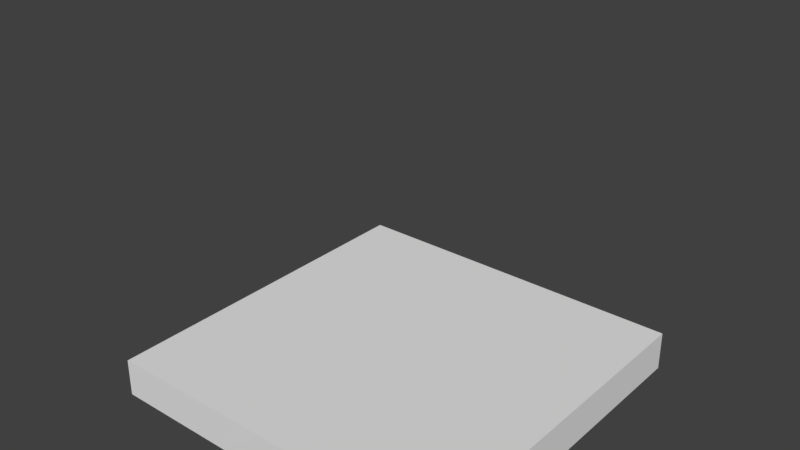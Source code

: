 # Source: boxloader_pallet1.blend  (saved by Blender 2.78.0; exported with 4.5.12 LTS)
import bpy
from mathutils import Matrix  # noqa: F401  (used for matrix-valued properties, if any)

bpy.ops.wm.read_factory_settings(use_empty=True)
scene = bpy.context.scene
scene.name = 'Scene'

# ---- collections
col_collection_1 = bpy.data.collections.new('Collection 1'); scene.collection.children.link(col_collection_1)
col_collection_1.hide_render = True
col_collection_1.hide_viewport = True
col_collection_2 = bpy.data.collections.new('Collection 2'); scene.collection.children.link(col_collection_2)
col_collection_2.hide_render = True
col_collection_2.hide_viewport = True
col_collection_3 = bpy.data.collections.new('Collection 3'); scene.collection.children.link(col_collection_3)
col_collection_4 = bpy.data.collections.new('Collection 4'); scene.collection.children.link(col_collection_4)
col_collection_4.hide_render = True
col_collection_4.hide_viewport = True
col_collection_5 = bpy.data.collections.new('Collection 5'); scene.collection.children.link(col_collection_5)
col_collection_5.hide_render = True
col_collection_5.hide_viewport = True
col_collection_6 = bpy.data.collections.new('Collection 6'); scene.collection.children.link(col_collection_6)
col_collection_6.hide_render = True
col_collection_6.hide_viewport = True
col_collection_7 = bpy.data.collections.new('Collection 7'); scene.collection.children.link(col_collection_7)
col_collection_7.hide_render = True
col_collection_7.hide_viewport = True

# ---- materials (node trees are filled in below, after node groups)
mat_material_001 = bpy.data.materials.new('Material.001')
mat_material_001.alpha_threshold = 0.0
mat_material_001.use_transparent_shadow = False
mat_material_001.roughness = 0.5
mat_material_003 = bpy.data.materials.new('Material.003')
mat_material_003.alpha_threshold = 0.0
mat_material_003.use_transparent_shadow = False
mat_material_003.roughness = 0.5
mat_material_000 = bpy.data.materials.new('Material.000')
mat_material_000.alpha_threshold = 0.0
mat_material_000.use_transparent_shadow = False
mat_material_000.roughness = 0.5

# ---- material node trees

# ---- world
world_world = bpy.data.worlds.new('World'); scene.world = world_world
world_world.color = (0.05088, 0.05088, 0.05088)
world_world.use_sun_shadow = False
world_world.sun_shadow_jitter_overblur = 0.0
world_world.cycles.sampling_method = 'MANUAL'

# ---- meshes
me_cube_002 = bpy.data.meshes.new('Cube.002')
me_cube_002.from_pydata([(-0.607, -0.6056, 0.1394), (-0.607, -0.4991, 0.1394), (0.607, -0.4991, 0.1394), (0.607, -0.6056, 0.1394), (-0.607, -0.6056, 0.1206), (-0.607, -0.4991, 0.1206), (0.607, -0.4991, 0.1206), (0.607, -0.6056, 0.1206), (0.607, -0.6056, 0.0006136), (0.607, -0.4991, 0.0006136), (-0.607, -0.4991, 0.0006136), (-0.607, -0.6056, 0.0006136), (0.607, -0.6056, 0.01938), (0.607, -0.4991, 0.01938), (-0.607, -0.4991, 0.01938), (-0.607, -0.6056, 0.01938), (-0.607, -0.4472, 0.1394), (-0.607, -0.3407, 0.1394), (0.607, -0.3407, 0.1394), (0.607, -0.4472, 0.1394), (-0.607, -0.4472, 0.1206), (-0.607, -0.3407, 0.1206), (0.607, -0.3407, 0.1206), (0.607, -0.4472, 0.1206), (-0.607, -0.2888, 0.1394), (-0.607, -0.1823, 0.1394), (0.607, -0.1823, 0.1394), (0.607, -0.2888, 0.1394), (-0.607, -0.2888, 0.1206), (-0.607, -0.1823, 0.1206), (0.607, -0.1823, 0.1206), (0.607, -0.2888, 0.1206), (-0.607, -0.1304, 0.1394), (-0.607, -0.02388, 0.1394), (0.607, -0.02388, 0.1394), (0.607, -0.1304, 0.1394), (-0.607, -0.1304, 0.1206), (-0.607, -0.02388, 0.1206), (0.607, -0.02388, 0.1206), (0.607, -0.1304, 0.1206), (-0.607, 0.02804, 0.1394), (-0.607, 0.1345, 0.1394), (0.607, 0.1345, 0.1394), (0.607, 0.02804, 0.1394), (-0.607, 0.02804, 0.1206), (-0.607, 0.1345, 0.1206), (0.607, 0.1345, 0.1206), (0.607, 0.02804, 0.1206), (-0.607, 0.1865, 0.1394), (-0.607, 0.2929, 0.1394), (0.607, 0.2929, 0.1394), (0.607, 0.1865, 0.1394), (-0.607, 0.1865, 0.1206), (-0.607, 0.2929, 0.1206), (0.607, 0.2929, 0.1206), (0.607, 0.1865, 0.1206), (-0.607, 0.3449, 0.1394), (-0.607, 0.4514, 0.1394), (0.607, 0.4514, 0.1394), (0.607, 0.3449, 0.1394), (-0.607, 0.3449, 0.1206), (-0.607, 0.4514, 0.1206), (0.607, 0.4514, 0.1206), (0.607, 0.3449, 0.1206), (-0.607, 0.5013, 0.1394), (-0.607, 0.6078, 0.1394), (0.607, 0.6078, 0.1394), (0.607, 0.5013, 0.1394), (-0.607, 0.5013, 0.1206), (-0.607, 0.6078, 0.1206), (0.607, 0.6078, 0.1206), (0.607, 0.5013, 0.1206), (-0.607, 0.5013, 0.01938), (-0.607, 0.6078, 0.01938), (0.607, 0.6078, 0.01938), (0.607, 0.5013, 0.01938), (-0.607, 0.5013, 0.0006136), (-0.607, 0.6078, 0.0006136), (0.607, 0.6078, 0.0006136), (0.607, 0.5013, 0.0006136), (-0.607, -0.05413, 0.01938), (-0.607, 0.05236, 0.01938), (0.607, 0.05236, 0.01938), (0.607, -0.05413, 0.01938), (-0.607, -0.05413, 0.0006136), (-0.607, 0.05236, 0.0006136), (0.607, 0.05236, 0.0006136), (0.607, -0.05413, 0.0006136), (-0.566, -0.6078, 0.01938), (-0.566, -0.6078, 0.1206), (-0.566, 0.6061, 0.1206), (-0.566, 0.6061, 0.01938), (-0.607, -0.6078, 0.01938), (-0.607, -0.6078, 0.1206), (-0.607, 0.6061, 0.1206), (-0.607, 0.6061, 0.01938), (0.566, 0.6061, 0.01938), (0.566, 0.6061, 0.1206), (0.566, -0.6078, 0.1206), (0.566, -0.6078, 0.01938), (0.607, 0.6061, 0.01938), (0.607, 0.6061, 0.1206), (0.607, -0.6078, 0.1206), (0.607, -0.6078, 0.01938), (-0.02039, 0.6061, 0.01938), (-0.02039, 0.6061, 0.1206), (-0.02039, -0.6078, 0.1206), (-0.02039, -0.6078, 0.01938), (0.02061, 0.6061, 0.01938), (0.02061, 0.6061, 0.1206), (0.02061, -0.6078, 0.1206), (0.02061, -0.6078, 0.01938)], [], [(4, 0, 1, 5), (5, 1, 2, 6), (6, 2, 3, 7), (7, 3, 0, 4), (0, 3, 2, 1), (7, 4, 5, 6), (15, 12, 13, 14), (9, 13, 12, 8), (10, 14, 13, 9), (8, 11, 10, 9), (8, 12, 15, 11), (11, 15, 14, 10), (20, 16, 17, 21), (21, 17, 18, 22), (22, 18, 19, 23), (23, 19, 16, 20), (16, 19, 18, 17), (23, 20, 21, 22), (28, 24, 25, 29), (29, 25, 26, 30), (30, 26, 27, 31), (31, 27, 24, 28), (24, 27, 26, 25), (31, 28, 29, 30), (36, 32, 33, 37), (37, 33, 34, 38), (38, 34, 35, 39), (39, 35, 32, 36), (32, 35, 34, 33), (39, 36, 37, 38), (44, 40, 41, 45), (45, 41, 42, 46), (46, 42, 43, 47), (47, 43, 40, 44), (40, 43, 42, 41), (47, 44, 45, 46), (52, 48, 49, 53), (53, 49, 50, 54), (54, 50, 51, 55), (55, 51, 48, 52), (48, 51, 50, 49), (55, 52, 53, 54), (60, 56, 57, 61), (61, 57, 58, 62), (62, 58, 59, 63), (63, 59, 56, 60), (56, 59, 58, 57), (63, 60, 61, 62), (68, 64, 65, 69), (69, 65, 66, 70), (70, 66, 67, 71), (71, 67, 64, 68), (64, 67, 66, 65), (71, 68, 69, 70), (76, 72, 73, 77), (77, 73, 74, 78), (78, 74, 75, 79), (79, 75, 72, 76), (72, 75, 74, 73), (79, 76, 77, 78), (84, 80, 81, 85), (85, 81, 82, 86), (86, 82, 83, 87), (87, 83, 80, 84), (80, 83, 82, 81), (87, 84, 85, 86), (92, 88, 89, 93), (93, 89, 90, 94), (94, 90, 91, 95), (95, 91, 88, 92), (88, 91, 90, 89), (95, 92, 93, 94), (103, 100, 101, 102), (97, 101, 100, 96), (98, 102, 101, 97), (96, 99, 98, 97), (96, 100, 103, 99), (99, 103, 102, 98), (111, 108, 109, 110), (105, 109, 108, 104), (106, 110, 109, 105), (104, 107, 106, 105), (104, 108, 111, 107), (107, 111, 110, 106)])
_uv = me_cube_002.uv_layers.new(name='UVMap')
_uv.uv.foreach_set('vector', [0.6389, 0.4518, 0.6389, 0.426, 0.785, 0.426, 0.785, 0.4518, 0.5, 0.5644, 0.5, 0.5387, 2.165, 0.5387, 2.165, 0.5644, 0.6389, 0.4776, 0.6389, 0.4518, 0.785, 0.4518, 0.785, 0.4776, 0.5, 0.7707, 0.5, 0.7449, 2.165, 0.7449, 2.165, 0.7707, -1.165, -1.053, 0.5, -1.053, 0.5, -0.9065, -1.165, -0.9065, 0.5, -0.3213, -1.165, -0.3213, -1.165, -0.4676, 0.5, -0.4676, -1.165, -0.9065, 0.5, -0.9065, 0.5, -0.7602, -1.165, -0.7602, 0.785, 0.3182, 0.785, 0.3439, 0.6389, 0.3439, 0.6389, 0.3182, 2.165, 1.028, 2.165, 1.054, 0.5, 1.054, 0.5, 1.028, 0.5, -0.1751, -1.165, -0.1751, -1.165, -0.3213, 0.5, -0.3213, 0.5, 0.7964, 0.5, 0.7707, 2.165, 0.7707, 2.165, 0.7964, 0.6389, 0.3182, 0.6389, 0.2924, 0.785, 0.2924, 0.785, 0.3182, 0.7922, 0.1282, 0.7922, 0.154, 0.6461, 0.154, 0.6461, 0.1282, 0.5, 0.5902, 0.5, 0.5644, 2.165, 0.5644, 2.165, 0.5902, 0.5, 0.2571, 0.5, 0.2313, 0.6461, 0.2313, 0.6461, 0.2571, 0.5, 0.8222, 0.5, 0.7964, 2.165, 0.7964, 2.165, 0.8222, -1.165, -0.7602, 0.5, -0.7602, 0.5, -0.6139, -1.165, -0.6139, 0.5, 0.9951, -1.165, 0.9951, -1.165, 0.8489, 0.5, 0.8489, 0.6461, 0.1282, 0.6461, 0.154, 0.5, 0.154, 0.5, 0.1282, 0.5, 0.616, 0.5, 0.5902, 2.165, 0.5902, 2.165, 0.616, 0.7922, 0.2313, 0.7922, 0.2571, 0.6461, 0.2571, 0.6461, 0.2313, 0.5, 0.848, 0.5, 0.8222, 2.165, 0.8222, 2.165, 0.848, -1.165, 0.1175, 0.5, 0.1175, 0.5, 0.2638, -1.165, 0.2638, -1.165, 1.873, 0.5, 1.873, 0.5, 2.019, -1.165, 2.019, 0.7922, 0.1798, 0.7922, 0.2055, 0.6461, 0.2055, 0.6461, 0.1798, 0.5, 0.6418, 0.5, 0.616, 2.165, 0.616, 2.165, 0.6418, 0.6461, 0.1798, 0.6461, 0.154, 0.7922, 0.154, 0.7922, 0.1798, 0.5, 0.8738, 0.5, 0.848, 2.165, 0.848, 2.165, 0.8738, 0.5, 1.288, -1.165, 1.288, -1.165, 1.141, 0.5, 1.141, 0.5, 0.1175, -1.165, 0.1175, -1.165, -0.02879, 0.5, -0.02879, 0.6461, 0.2313, 0.6461, 0.2055, 0.7922, 0.2055, 0.7922, 0.2313, 0.5, 0.6675, 0.5, 0.6418, 2.165, 0.6418, 2.165, 0.6675, 0.6461, 0.154, 0.6461, 0.1798, 0.5, 0.1798, 0.5, 0.154, 0.5, 0.8995, 0.5, 0.8738, 2.165, 0.8738, 2.165, 0.8995, 0.5, 1.58, -1.165, 1.58, -1.165, 1.434, 0.5, 1.434, -1.165, 1.288, 0.5, 1.288, 0.5, 1.434, -1.165, 1.434, 0.785, 0.2666, 0.785, 0.2924, 0.6389, 0.2924, 0.6389, 0.2666, 0.5, 0.6933, 0.5, 0.6675, 2.165, 0.6675, 2.165, 0.6933, 0.5, 0.2313, 0.5, 0.2055, 0.6461, 0.2055, 0.6461, 0.2313, 0.5, 0.9253, 0.5, 0.8995, 2.165, 0.8995, 2.165, 0.9253, -1.165, 0.2638, 0.5, 0.2638, 0.5, 0.41, -1.165, 0.41, 0.5, 0.7026, -1.165, 0.7026, -1.165, 0.5563, 0.5, 0.5563, 0.6389, 0.3697, 0.6389, 0.3439, 0.785, 0.3439, 0.785, 0.3697, 0.5, 0.7191, 0.5, 0.6933, 2.165, 0.6933, 2.165, 0.7191, 0.7922, 0.1024, 0.7922, 0.1282, 0.6461, 0.1282, 0.6461, 0.1024, 0.5, 0.9511, 0.5, 0.9253, 2.165, 0.9253, 2.165, 0.9511, -1.165, -0.6139, 0.5, -0.6139, 0.5, -0.4676, -1.165, -0.4676, 0.5, 1.141, -1.165, 1.141, -1.165, 0.9951, 0.5, 0.9951, 0.6461, 0.1024, 0.6461, 0.07665, 0.7922, 0.07665, 0.7922, 0.1024, 0.5, 0.7449, 0.5, 0.7191, 2.165, 0.7191, 2.165, 0.7449, 0.5, 0.1282, 0.5, 0.1024, 0.6461, 0.1024, 0.6461, 0.1282, 0.5, 0.9769, 0.5, 0.9511, 2.165, 0.9511, 2.165, 0.9769, 0.5, 1.727, -1.165, 1.727, -1.165, 1.58, 0.5, 1.58, 0.5, -0.02879, -1.165, -0.02879, -1.165, -0.1751, 0.5, -0.1751, 0.5, 0.1024, 0.5, 0.07665, 0.6461, 0.07665, 0.6461, 0.1024, 2.165, 1.054, 2.165, 1.08, 0.5, 1.08, 0.5, 1.054, 0.785, 0.3955, 0.785, 0.4213, 0.6389, 0.4213, 0.6389, 0.3955, 0.5, 1.003, 0.5, 0.9769, 2.165, 0.9769, 2.165, 1.003, 0.5, 1.873, -1.165, 1.873, -1.165, 1.727, 0.5, 1.727, -1.165, 2.019, 0.5, 2.019, 0.5, 2.165, -1.165, 2.165, 0.6461, 0.1798, 0.6461, 0.2055, 0.5, 0.2055, 0.5, 0.1798, 2.165, 1.08, 2.165, 1.106, 0.5, 1.106, 0.5, 1.08, 0.6389, 0.3955, 0.6389, 0.3697, 0.785, 0.3697, 0.785, 0.3955, 0.5, 1.028, 0.5, 1.003, 2.165, 1.003, 2.165, 1.028, -1.165, 0.41, 0.5, 0.41, 0.5, 0.5563, -1.165, 0.5563, 0.5, 0.8489, -1.165, 0.8489, -1.165, 0.7026, 0.5, 0.7026, 0.7778, 0.4824, 0.7778, 0.5387, 0.6389, 0.5387, 0.6389, 0.4824, 2.165, 1.106, 2.165, 1.162, 0.5, 1.162, 0.5, 1.106, 0.5, 0.5387, 0.5, 0.4824, 0.6389, 0.4824, 0.6389, 0.5387, 0.5, -1.165, 0.5, -1.109, -1.165, -1.109, -1.165, -1.165, 2.165, 1.609, 0.5, 1.609, 0.5, 1.47, 2.165, 1.47, 0.5, 1.887, 2.165, 1.887, 2.165, 2.026, 0.5, 2.026, 0.5, 1.609, 2.165, 1.609, 2.165, 1.748, 0.5, 1.748, 0.6389, 0.426, 0.6389, 0.4824, 0.5, 0.4824, 0.5, 0.426, 2.165, 1.162, 2.165, 1.218, 0.5, 1.218, 0.5, 1.162, 0.5, 2.026, 2.165, 2.026, 2.165, 2.165, 0.5, 2.165, 0.5, -1.109, 0.5, -1.053, -1.165, -1.053, -1.165, -1.109, 0.6389, 0.2571, 0.6389, 0.3134, 0.5, 0.3134, 0.5, 0.2571, 0.5, 1.748, 2.165, 1.748, 2.165, 1.887, 0.5, 1.887, 0.6389, 0.3697, 0.6389, 0.426, 0.5, 0.426, 0.5, 0.3697, 2.165, 1.275, 2.165, 1.331, 0.5, 1.331, 0.5, 1.275, 0.5, 1.331, 2.165, 1.331, 2.165, 1.47, 0.5, 1.47, 2.165, 1.218, 2.165, 1.275, 0.5, 1.275, 0.5, 1.218, 0.6389, 0.3134, 0.6389, 0.3697, 0.5, 0.3697, 0.5, 0.3134])
me_cube_002.materials.append(mat_material_001)
me_cube_002.use_remesh_preserve_volume = False
me_cube_002.use_remesh_preserve_attributes = False
me_cube_002.use_mirror_vertex_groups = False
me_cube_002.update()
me_cube_005 = bpy.data.meshes.new('Cube.005')
me_cube_005.from_pydata([(-0.607, -0.6056, 0.1394), (-0.607, -0.4991, 0.1394), (0.607, -0.4991, 0.1394), (0.607, -0.6056, 0.1394), (-0.607, -0.6056, 0.1206), (-0.607, -0.4991, 0.1206), (0.607, -0.4991, 0.1206), (0.607, -0.6056, 0.1206), (0.607, -0.6056, 0.0006136), (0.607, -0.4991, 0.0006136), (-0.607, -0.4991, 0.0006136), (-0.607, -0.6056, 0.0006136), (0.607, -0.6056, 0.01938), (0.607, -0.4991, 0.01938), (-0.607, -0.4991, 0.01938), (-0.607, -0.6056, 0.01938), (-0.607, -0.4472, 0.1394), (-0.607, -0.3407, 0.1394), (0.607, -0.3407, 0.1394), (0.607, -0.4472, 0.1394), (-0.607, -0.4472, 0.1206), (-0.607, -0.3407, 0.1206), (0.607, -0.3407, 0.1206), (0.607, -0.4472, 0.1206), (-0.607, -0.2888, 0.1394), (-0.607, -0.1823, 0.1394), (0.607, -0.1823, 0.1394), (0.607, -0.2888, 0.1394), (-0.607, -0.2888, 0.1206), (-0.607, -0.1823, 0.1206), (0.607, -0.1823, 0.1206), (0.607, -0.2888, 0.1206), (-0.607, -0.1304, 0.1394), (-0.607, -0.02388, 0.1394), (0.607, -0.02388, 0.1394), (0.607, -0.1304, 0.1394), (-0.607, -0.1304, 0.1206), (-0.607, -0.02388, 0.1206), (0.607, -0.02388, 0.1206), (0.607, -0.1304, 0.1206), (-0.607, 0.02804, 0.1394), (-0.607, 0.1345, 0.1394), (0.607, 0.1345, 0.1394), (0.607, 0.02804, 0.1394), (-0.607, 0.02804, 0.1206), (-0.607, 0.1345, 0.1206), (0.607, 0.1345, 0.1206), (0.607, 0.02804, 0.1206), (-0.607, 0.1865, 0.1394), (-0.607, 0.2929, 0.1394), (0.607, 0.2929, 0.1394), (0.607, 0.1865, 0.1394), (-0.607, 0.1865, 0.1206), (-0.607, 0.2929, 0.1206), (0.607, 0.2929, 0.1206), (0.607, 0.1865, 0.1206), (-0.607, 0.3449, 0.1394), (-0.607, 0.4514, 0.1394), (0.607, 0.4514, 0.1394), (0.607, 0.3449, 0.1394), (-0.607, 0.3449, 0.1206), (-0.607, 0.4514, 0.1206), (0.607, 0.4514, 0.1206), (0.607, 0.3449, 0.1206), (-0.607, 0.5013, 0.1394), (-0.607, 0.6078, 0.1394), (0.607, 0.6078, 0.1394), (0.607, 0.5013, 0.1394), (-0.607, 0.5013, 0.1206), (-0.607, 0.6078, 0.1206), (0.607, 0.6078, 0.1206), (0.607, 0.5013, 0.1206), (-0.607, 0.5013, 0.01938), (-0.607, 0.6078, 0.01938), (0.607, 0.6078, 0.01938), (0.607, 0.5013, 0.01938), (-0.607, 0.5013, 0.0006136), (-0.607, 0.6078, 0.0006136), (0.607, 0.6078, 0.0006136), (0.607, 0.5013, 0.0006136), (-0.607, -0.05413, 0.01938), (-0.607, 0.05236, 0.01938), (0.607, 0.05236, 0.01938), (0.607, -0.05413, 0.01938), (-0.607, -0.05413, 0.0006136), (-0.607, 0.05236, 0.0006136), (0.607, 0.05236, 0.0006136), (0.607, -0.05413, 0.0006136), (-0.566, -0.6078, 0.01938), (-0.566, -0.6078, 0.1206), (-0.566, 0.6061, 0.1206), (-0.566, 0.6061, 0.01938), (-0.607, -0.6078, 0.01938), (-0.607, -0.6078, 0.1206), (-0.607, 0.6061, 0.1206), (-0.607, 0.6061, 0.01938), (0.566, 0.6061, 0.01938), (0.566, 0.6061, 0.1206), (0.566, -0.6078, 0.1206), (0.566, -0.6078, 0.01938), (0.607, 0.6061, 0.01938), (0.607, 0.6061, 0.1206), (0.607, -0.6078, 0.1206), (0.607, -0.6078, 0.01938), (-0.02039, 0.6061, 0.01938), (-0.02039, 0.6061, 0.1206), (-0.02039, -0.6078, 0.1206), (-0.02039, -0.6078, 0.01938), (0.02061, 0.6061, 0.01938), (0.02061, 0.6061, 0.1206), (0.02061, -0.6078, 0.1206), (0.02061, -0.6078, 0.01938)], [], [(0, 5, 4), (1, 6, 5), (2, 7, 6), (3, 4, 7), (3, 1, 0), (4, 6, 7), (12, 14, 15), (13, 8, 9), (14, 9, 10), (11, 9, 8), (12, 11, 8), (15, 10, 11), (16, 21, 20), (17, 22, 21), (18, 23, 22), (19, 20, 23), (19, 17, 16), (20, 22, 23), (24, 29, 28), (25, 30, 29), (26, 31, 30), (27, 28, 31), (27, 25, 24), (28, 30, 31), (32, 37, 36), (33, 38, 37), (34, 39, 38), (35, 36, 39), (35, 33, 32), (36, 38, 39), (40, 45, 44), (41, 46, 45), (42, 47, 46), (43, 44, 47), (43, 41, 40), (44, 46, 47), (48, 53, 52), (49, 54, 53), (50, 55, 54), (51, 52, 55), (51, 49, 48), (52, 54, 55), (56, 61, 60), (57, 62, 61), (58, 63, 62), (59, 60, 63), (59, 57, 56), (60, 62, 63), (64, 69, 68), (65, 70, 69), (66, 71, 70), (67, 68, 71), (67, 65, 64), (68, 70, 71), (72, 77, 76), (73, 78, 77), (74, 79, 78), (75, 76, 79), (75, 73, 72), (76, 78, 79), (80, 85, 84), (81, 86, 85), (82, 87, 86), (83, 84, 87), (83, 81, 80), (84, 86, 87), (88, 93, 92), (89, 94, 93), (90, 95, 94), (95, 88, 92), (91, 89, 88), (92, 94, 95), (100, 102, 103), (101, 96, 97), (102, 97, 98), (99, 97, 96), (96, 103, 99), (103, 98, 99), (108, 110, 111), (109, 104, 105), (110, 105, 106), (107, 105, 104), (104, 111, 107), (111, 106, 107), (0, 1, 5), (1, 2, 6), (2, 3, 7), (3, 0, 4), (3, 2, 1), (4, 5, 6), (12, 13, 14), (13, 12, 8), (14, 13, 9), (11, 10, 9), (12, 15, 11), (15, 14, 10), (16, 17, 21), (17, 18, 22), (18, 19, 23), (19, 16, 20), (19, 18, 17), (20, 21, 22), (24, 25, 29), (25, 26, 30), (26, 27, 31), (27, 24, 28), (27, 26, 25), (28, 29, 30), (32, 33, 37), (33, 34, 38), (34, 35, 39), (35, 32, 36), (35, 34, 33), (36, 37, 38), (40, 41, 45), (41, 42, 46), (42, 43, 47), (43, 40, 44), (43, 42, 41), (44, 45, 46), (48, 49, 53), (49, 50, 54), (50, 51, 55), (51, 48, 52), (51, 50, 49), (52, 53, 54), (56, 57, 61), (57, 58, 62), (58, 59, 63), (59, 56, 60), (59, 58, 57), (60, 61, 62), (64, 65, 69), (65, 66, 70), (66, 67, 71), (67, 64, 68), (67, 66, 65), (68, 69, 70), (72, 73, 77), (73, 74, 78), (74, 75, 79), (75, 72, 76), (75, 74, 73), (76, 77, 78), (80, 81, 85), (81, 82, 86), (82, 83, 87), (83, 80, 84), (83, 82, 81), (84, 85, 86), (88, 89, 93), (89, 90, 94), (90, 91, 95), (95, 91, 88), (91, 90, 89), (92, 93, 94), (100, 101, 102), (101, 100, 96), (102, 101, 97), (99, 98, 97), (96, 100, 103), (103, 102, 98), (108, 109, 110), (109, 108, 104), (110, 109, 105), (107, 106, 105), (104, 108, 111), (111, 110, 106)])
me_cube_005.use_remesh_preserve_volume = False
me_cube_005.use_remesh_preserve_attributes = False
me_cube_005.use_mirror_vertex_groups = False
me_cube_005.update()
me_cube_000 = bpy.data.meshes.new('Cube.000')
me_cube_000.from_pydata([(-0.607, -0.6056, 0.1294), (0.607, -0.6056, 0.1294), (0.607, -0.6056, -0.005), (-0.607, -0.6056, 0.0006136), (-0.607, 0.6078, 0.1294), (0.607, 0.6078, 0.1294), (-0.607, 0.6078, 0.0006136), (0.607, 0.6078, -0.005)], [], [(0, 3, 2, 1), (6, 3, 0, 4), (7, 5, 1, 2), (1, 5, 4, 0), (3, 6, 7, 2), (5, 7, 6, 4)])
me_cube_000.use_remesh_preserve_volume = False
me_cube_000.use_remesh_preserve_attributes = False
me_cube_000.use_mirror_vertex_groups = False
me_cube_000.update()
me_cube_003 = bpy.data.meshes.new('Cube.003')
me_cube_003.from_pydata([(-0.607, -0.6056, 0.1294), (0.607, -0.6056, 0.1294), (0.607, -0.6056, -0.005), (-0.607, -0.6056, 0.0006136), (-0.607, 0.6078, 0.1294), (0.607, 0.6078, 0.1294), (-0.607, 0.6078, 0.0006136), (0.607, 0.6078, -0.005)], [], [(0, 3, 2, 1), (6, 3, 0, 4), (7, 5, 1, 2), (1, 5, 4, 0), (3, 6, 7, 2), (5, 7, 6, 4)])
me_cube_003.use_remesh_preserve_volume = False
me_cube_003.use_remesh_preserve_attributes = False
me_cube_003.use_mirror_vertex_groups = False
me_cube_003.update()
me_cube_001 = bpy.data.meshes.new('Cube.001')
me_cube_001.from_pydata([(-0.607, -0.6056, 0.1394), (-0.607, -0.6056, 0.0006136), (0.607, 0.6078, 1.139), (-0.607, 0.5944, 0.1394), (0.593, 0.5944, 0.1394), (0.593, -0.6056, 0.1394)], [], [])
me_cube_001.use_remesh_preserve_volume = False
me_cube_001.use_remesh_preserve_attributes = False
me_cube_001.use_mirror_vertex_groups = False
me_cube_001.update()
me_cube_004 = bpy.data.meshes.new('Cube.004')
me_cube_004.from_pydata([(-0.607, -0.6056, 0.1294), (0.607, -0.6056, 0.1294), (0.607, -0.6056, 0.0006136), (-0.607, -0.6056, 0.0006136), (-0.607, 0.6078, 0.1294), (0.607, 0.6078, 0.1294), (-0.607, 0.6078, 0.0006136), (0.607, 0.6078, 0.0006136)], [], [(0, 3, 2, 1), (6, 3, 0, 4), (7, 5, 1, 2), (1, 5, 4, 0), (3, 6, 7, 2), (5, 7, 6, 4)])
me_cube_004.materials.append(mat_material_003)
me_cube_004.use_remesh_preserve_volume = False
me_cube_004.use_remesh_preserve_attributes = False
me_cube_004.use_mirror_vertex_groups = False
me_cube_004.update()
me_cube_006 = bpy.data.meshes.new('Cube.006')
me_cube_006.from_pydata([(-0.607, -0.6056, 0.1394), (0.607, -0.6056, 0.1394), (-0.607, 0.6078, 0.1394), (0.607, 0.6078, 0.1394)], [], [(1, 3, 2, 0)])
me_cube_006.materials.append(mat_material_000)
me_cube_006.use_remesh_preserve_volume = False
me_cube_006.use_remesh_preserve_attributes = False
me_cube_006.use_mirror_vertex_groups = False
me_cube_006.update()

# ---- objects
ob_pallet = bpy.data.objects.new('pallet', me_cube_002)
ob_pallet_005 = bpy.data.objects.new('pallet.005', me_cube_005)
ob_pallet_001 = bpy.data.objects.new('pallet.001', me_cube_000)
ob_pallet_003 = bpy.data.objects.new('pallet.003', me_cube_003)
ob_pallet_002 = bpy.data.objects.new('pallet.002', me_cube_001)
ob_pallet_004 = bpy.data.objects.new('pallet.004', me_cube_004)
ob_pallet_006 = bpy.data.objects.new('pallet.006', me_cube_006)

# ---- transforms, parenting, visibility, modifiers, constraints
ob_pallet.location = (0.0, 0.0, 0.0)
ob_pallet.color = (0.8, 0.8, 0.8, 1.0)
ob_pallet.lineart.crease_threshold = 0.0
ob_pallet_005.location = (0.0, 0.0, 0.0)
ob_pallet_005.color = (0.8, 0.8, 0.8, 1.0)
ob_pallet_005.lineart.crease_threshold = 0.0
ob_pallet_001.location = (0.0, 0.0, 0.0)
ob_pallet_001.color = (0.8, 0.8, 0.8, 1.0)
ob_pallet_001.lineart.crease_threshold = 0.0
_vg = ob_pallet_001.vertex_groups.new(name='Component0')
ob_pallet_003.location = (0.0, 0.0, 0.0)
ob_pallet_003.color = (0.8, 0.8, 0.8, 1.0)
ob_pallet_003.lineart.crease_threshold = 0.0
_vg = ob_pallet_003.vertex_groups.new(name='Component0')
ob_pallet_002.location = (0.0, 0.0, 0.0)
ob_pallet_002.color = (0.8, 0.8, 0.8, 1.0)
ob_pallet_002.lineart.crease_threshold = 0.0
_vg = ob_pallet_002.vertex_groups.new(name='BBox_Base0')
_vg = ob_pallet_002.vertex_groups.new(name='BBox_Base1')
_vg = ob_pallet_002.vertex_groups.new(name='BBox_Corner_1m')
_vg = ob_pallet_002.vertex_groups.new(name='SlingLoadCargo1')
_vg = ob_pallet_002.vertex_groups.new(name='SlingLoadCargo2')
_vg = ob_pallet_002.vertex_groups.new(name='SlingLoadCargo3')
_vg = ob_pallet_002.vertex_groups.new(name='SlingLoadCargo4')
ob_pallet_004.location = (0.0, 0.0, 0.0)
ob_pallet_004.color = (0.8, 0.8, 0.8, 1.0)
ob_pallet_004.lineart.crease_threshold = 0.0
_vg = ob_pallet_004.vertex_groups.new(name='Component0')
ob_pallet_006.location = (0.0, 0.0, 0.0)
ob_pallet_006.color = (0.8, 0.8, 0.8, 1.0)
ob_pallet_006.lineart.crease_threshold = 0.0
_vg = ob_pallet_006.vertex_groups.new(name='Component0')

# ---- collection membership
col_collection_1.objects.link(ob_pallet)
col_collection_2.objects.link(ob_pallet_005)
col_collection_3.objects.link(ob_pallet_001)
col_collection_4.objects.link(ob_pallet_003)
col_collection_5.objects.link(ob_pallet_002)
col_collection_6.objects.link(ob_pallet_004)
col_collection_7.objects.link(ob_pallet_006)

# ---- scene / render settings (as saved in the file)
scene.frame_start = 1; scene.frame_end = 250; scene.frame_set(1)
scene.render.engine = 'BLENDER_EEVEE_NEXT'
scene.render.resolution_percentage = 50
scene.render.dither_intensity = 0.0
scene.cycles.use_denoising = False
scene.cycles.samples = 128
scene.cycles.sampling_pattern = 'TABULATED_SOBOL'
scene.cycles.light_sampling_threshold = 0.0
scene.cycles.use_adaptive_sampling = False
scene.cycles.use_light_tree = False
scene.cycles.blur_glossy = 0.0
scene.cycles.sample_clamp_indirect = 0.0
scene.view_settings.view_transform = 'Standard'
bpy.context.view_layer.update()

# ---- added for rendering (the .blend has no active camera and no usable light): camera, sun
cam_auto = bpy.data.cameras.new('AutoCamera')
cam_auto.lens = 50.0
cam_auto.sensor_width = 36.0
cam_auto.clip_end = 1000.0
ob_auto_camera = bpy.data.objects.new('AutoCamera', cam_auto)
scene.collection.objects.link(ob_auto_camera)
ob_auto_camera.location = (1.90989, -2.29187, 2.09511)
ob_auto_camera.rotation_euler = (1.09748, -7.21219e-08, 0.694738)
scene.camera = ob_auto_camera
light_auto_sun = bpy.data.lights.new('AutoSun', 'SUN')
light_auto_sun.energy = 3.0
light_auto_sun.angle = 0.0523599
ob_auto_sun = bpy.data.objects.new('AutoSun', light_auto_sun)
scene.collection.objects.link(ob_auto_sun)
ob_auto_sun.rotation_euler = (0.872665, 0.174533, 0.523599)
bpy.context.view_layer.update()
